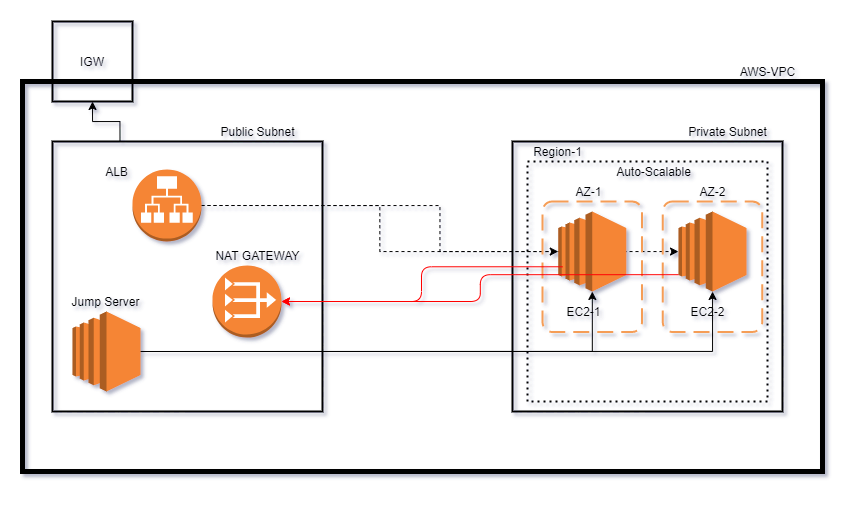

The diagram above was exported from draw.io. Its source (the exported page's mxGraphModel, read from the mxfile embedded in the PNG):
<mxGraphModel dx="1021" dy="909" grid="1" gridSize="10" guides="1" tooltips="1" connect="1" arrows="1" fold="1" page="0" pageScale="1" pageWidth="850" pageHeight="1100" math="0" shadow="0">
  <root>
    <mxCell id="0" />
    <mxCell id="1" parent="0" />
    <mxCell id="GkeWbWQH4V79PR2BoUpc-2" value="" style="rounded=0;whiteSpace=wrap;html=1;fillColor=none;strokeWidth=5;" vertex="1" parent="1">
      <mxGeometry x="20" y="60" width="800" height="390" as="geometry" />
    </mxCell>
    <mxCell id="GkeWbWQH4V79PR2BoUpc-5" value="IGW" style="whiteSpace=wrap;html=1;aspect=fixed;strokeWidth=2;fillColor=none;" vertex="1" parent="1">
      <mxGeometry x="50" width="80" height="80" as="geometry" />
    </mxCell>
    <mxCell id="GkeWbWQH4V79PR2BoUpc-39" style="edgeStyle=orthogonalEdgeStyle;rounded=0;orthogonalLoop=1;jettySize=auto;html=1;exitX=0.25;exitY=0;exitDx=0;exitDy=0;entryX=0.5;entryY=1;entryDx=0;entryDy=0;" edge="1" parent="1" source="GkeWbWQH4V79PR2BoUpc-6" target="GkeWbWQH4V79PR2BoUpc-5">
      <mxGeometry relative="1" as="geometry" />
    </mxCell>
    <mxCell id="GkeWbWQH4V79PR2BoUpc-6" value="" style="whiteSpace=wrap;html=1;aspect=fixed;strokeWidth=2;fillColor=none;" vertex="1" parent="1">
      <mxGeometry x="50" y="120" width="270" height="270" as="geometry" />
    </mxCell>
    <mxCell id="GkeWbWQH4V79PR2BoUpc-7" value="" style="whiteSpace=wrap;html=1;aspect=fixed;strokeWidth=2;fillColor=none;" vertex="1" parent="1">
      <mxGeometry x="510" y="120" width="270" height="270" as="geometry" />
    </mxCell>
    <mxCell id="GkeWbWQH4V79PR2BoUpc-8" value="Public Subnet" style="text;html=1;align=center;verticalAlign=middle;resizable=0;points=[];autosize=1;" vertex="1" parent="1">
      <mxGeometry x="210" y="100" width="90" height="20" as="geometry" />
    </mxCell>
    <mxCell id="GkeWbWQH4V79PR2BoUpc-9" value="Private Subnet" style="text;html=1;align=center;verticalAlign=middle;resizable=0;points=[];autosize=1;" vertex="1" parent="1">
      <mxGeometry x="680" y="100" width="90" height="20" as="geometry" />
    </mxCell>
    <mxCell id="GkeWbWQH4V79PR2BoUpc-12" value="" style="whiteSpace=wrap;html=1;aspect=fixed;dashed=1;strokeWidth=2;fillColor=none;dashPattern=1 2;" vertex="1" parent="1">
      <mxGeometry x="525" y="140" width="240" height="240" as="geometry" />
    </mxCell>
    <mxCell id="GkeWbWQH4V79PR2BoUpc-13" value="AWS-VPC" style="text;html=1;align=center;verticalAlign=middle;resizable=0;points=[];autosize=1;" vertex="1" parent="1">
      <mxGeometry x="730" y="40" width="70" height="20" as="geometry" />
    </mxCell>
    <mxCell id="GkeWbWQH4V79PR2BoUpc-14" value="AZ-1" style="text;html=1;align=center;verticalAlign=middle;resizable=0;points=[];autosize=1;" vertex="1" parent="1">
      <mxGeometry x="565.75" y="160" width="40" height="20" as="geometry" />
    </mxCell>
    <mxCell id="GkeWbWQH4V79PR2BoUpc-15" value="AZ-2" style="text;html=1;align=center;verticalAlign=middle;resizable=0;points=[];autosize=1;" vertex="1" parent="1">
      <mxGeometry x="690" y="160" width="40" height="20" as="geometry" />
    </mxCell>
    <mxCell id="GkeWbWQH4V79PR2BoUpc-16" value="Region-1" style="text;html=1;align=center;verticalAlign=middle;resizable=0;points=[];autosize=1;" vertex="1" parent="1">
      <mxGeometry x="525" y="120" width="60" height="20" as="geometry" />
    </mxCell>
    <mxCell id="GkeWbWQH4V79PR2BoUpc-17" value="EC2-1" style="text;html=1;align=center;verticalAlign=middle;resizable=0;points=[];autosize=1;" vertex="1" parent="1">
      <mxGeometry x="555.75" y="280" width="50" height="20" as="geometry" />
    </mxCell>
    <mxCell id="GkeWbWQH4V79PR2BoUpc-18" value="EC2-2" style="text;html=1;align=center;verticalAlign=middle;resizable=0;points=[];autosize=1;" vertex="1" parent="1">
      <mxGeometry x="680" y="280" width="50" height="20" as="geometry" />
    </mxCell>
    <mxCell id="GkeWbWQH4V79PR2BoUpc-40" style="edgeStyle=orthogonalEdgeStyle;rounded=0;orthogonalLoop=1;jettySize=auto;html=1;exitX=1;exitY=0.5;exitDx=0;exitDy=0;exitPerimeter=0;dashed=1;" edge="1" parent="1" source="GkeWbWQH4V79PR2BoUpc-21" target="GkeWbWQH4V79PR2BoUpc-31">
      <mxGeometry relative="1" as="geometry" />
    </mxCell>
    <mxCell id="GkeWbWQH4V79PR2BoUpc-41" style="edgeStyle=orthogonalEdgeStyle;rounded=0;orthogonalLoop=1;jettySize=auto;html=1;exitX=1;exitY=0.5;exitDx=0;exitDy=0;exitPerimeter=0;dashed=1;" edge="1" parent="1" source="GkeWbWQH4V79PR2BoUpc-21" target="GkeWbWQH4V79PR2BoUpc-32">
      <mxGeometry relative="1" as="geometry" />
    </mxCell>
    <mxCell id="GkeWbWQH4V79PR2BoUpc-21" value="" style="outlineConnect=0;dashed=0;verticalLabelPosition=bottom;verticalAlign=top;align=center;html=1;shape=mxgraph.aws3.application_load_balancer;fillColor=#F58534;gradientColor=none;dashPattern=1 2;strokeWidth=2;" vertex="1" parent="1">
      <mxGeometry x="130" y="148" width="69" height="72" as="geometry" />
    </mxCell>
    <mxCell id="GkeWbWQH4V79PR2BoUpc-22" value="" style="outlineConnect=0;dashed=0;verticalLabelPosition=bottom;verticalAlign=top;align=center;html=1;shape=mxgraph.aws3.vpc_nat_gateway;fillColor=#F58534;gradientColor=none;dashPattern=1 2;strokeWidth=2;" vertex="1" parent="1">
      <mxGeometry x="210" y="244" width="69" height="72" as="geometry" />
    </mxCell>
    <mxCell id="GkeWbWQH4V79PR2BoUpc-29" value="" style="rounded=1;arcSize=10;dashed=1;strokeColor=#F59D56;fillColor=none;gradientColor=none;dashPattern=8 4;strokeWidth=2;" vertex="1" parent="1">
      <mxGeometry x="540" y="180" width="99.5" height="130.5" as="geometry" />
    </mxCell>
    <mxCell id="GkeWbWQH4V79PR2BoUpc-30" value="" style="rounded=1;arcSize=10;dashed=1;strokeColor=#F59D56;fillColor=none;gradientColor=none;dashPattern=8 4;strokeWidth=2;" vertex="1" parent="1">
      <mxGeometry x="660.25" y="180" width="99.5" height="130.5" as="geometry" />
    </mxCell>
    <mxCell id="GkeWbWQH4V79PR2BoUpc-31" value="" style="outlineConnect=0;dashed=0;verticalLabelPosition=bottom;verticalAlign=top;align=center;html=1;shape=mxgraph.aws3.ec2;fillColor=#F58534;gradientColor=none;dashPattern=1 2;strokeWidth=2;" vertex="1" parent="1">
      <mxGeometry x="555.75" y="190" width="68" height="80" as="geometry" />
    </mxCell>
    <mxCell id="GkeWbWQH4V79PR2BoUpc-32" value="" style="outlineConnect=0;dashed=0;verticalLabelPosition=bottom;verticalAlign=top;align=center;html=1;shape=mxgraph.aws3.ec2;fillColor=#F58534;gradientColor=none;dashPattern=1 2;strokeWidth=2;" vertex="1" parent="1">
      <mxGeometry x="676" y="190" width="68" height="80" as="geometry" />
    </mxCell>
    <mxCell id="GkeWbWQH4V79PR2BoUpc-45" style="edgeStyle=orthogonalEdgeStyle;rounded=0;orthogonalLoop=1;jettySize=auto;html=1;exitX=1;exitY=0.5;exitDx=0;exitDy=0;exitPerimeter=0;strokeColor=#000000;" edge="1" parent="1" source="GkeWbWQH4V79PR2BoUpc-33" target="GkeWbWQH4V79PR2BoUpc-31">
      <mxGeometry relative="1" as="geometry" />
    </mxCell>
    <mxCell id="GkeWbWQH4V79PR2BoUpc-46" style="edgeStyle=orthogonalEdgeStyle;rounded=0;orthogonalLoop=1;jettySize=auto;html=1;exitX=1;exitY=0.5;exitDx=0;exitDy=0;exitPerimeter=0;strokeColor=#000000;" edge="1" parent="1" source="GkeWbWQH4V79PR2BoUpc-33" target="GkeWbWQH4V79PR2BoUpc-32">
      <mxGeometry relative="1" as="geometry" />
    </mxCell>
    <mxCell id="GkeWbWQH4V79PR2BoUpc-33" value="" style="outlineConnect=0;dashed=0;verticalLabelPosition=bottom;verticalAlign=top;align=center;html=1;shape=mxgraph.aws3.ec2;fillColor=#F58534;gradientColor=none;dashPattern=1 2;strokeWidth=2;" vertex="1" parent="1">
      <mxGeometry x="70" y="290" width="68" height="80" as="geometry" />
    </mxCell>
    <mxCell id="GkeWbWQH4V79PR2BoUpc-34" value="NAT GATEWAY" style="text;html=1;align=center;verticalAlign=middle;resizable=0;points=[];autosize=1;" vertex="1" parent="1">
      <mxGeometry x="205" y="224" width="100" height="20" as="geometry" />
    </mxCell>
    <mxCell id="GkeWbWQH4V79PR2BoUpc-35" value="ALB" style="text;html=1;align=center;verticalAlign=middle;resizable=0;points=[];autosize=1;" vertex="1" parent="1">
      <mxGeometry x="94" y="140" width="40" height="20" as="geometry" />
    </mxCell>
    <mxCell id="GkeWbWQH4V79PR2BoUpc-36" value="Jump&amp;nbsp;Server" style="text;html=1;align=center;verticalAlign=middle;resizable=0;points=[];autosize=1;" vertex="1" parent="1">
      <mxGeometry x="63" y="270" width="80" height="20" as="geometry" />
    </mxCell>
    <mxCell id="GkeWbWQH4V79PR2BoUpc-51" value="" style="edgeStyle=elbowEdgeStyle;elbow=horizontal;endArrow=classic;html=1;strokeColor=#FF0000;exitX=0.063;exitY=0.691;exitDx=0;exitDy=0;exitPerimeter=0;" edge="1" parent="1" source="GkeWbWQH4V79PR2BoUpc-31" target="GkeWbWQH4V79PR2BoUpc-22">
      <mxGeometry width="50" height="50" relative="1" as="geometry">
        <mxPoint x="420" y="270" as="sourcePoint" />
        <mxPoint x="470" y="220" as="targetPoint" />
      </mxGeometry>
    </mxCell>
    <mxCell id="GkeWbWQH4V79PR2BoUpc-53" value="" style="edgeStyle=elbowEdgeStyle;elbow=horizontal;endArrow=classic;html=1;strokeColor=#FF0000;exitX=0;exitY=0.79;exitDx=0;exitDy=0;exitPerimeter=0;" edge="1" parent="1" source="GkeWbWQH4V79PR2BoUpc-32" target="GkeWbWQH4V79PR2BoUpc-22">
      <mxGeometry width="50" height="50" relative="1" as="geometry">
        <mxPoint x="680.0040000000001" y="223.99999999999997" as="sourcePoint" />
        <mxPoint x="398.97" y="258.72" as="targetPoint" />
      </mxGeometry>
    </mxCell>
    <mxCell id="GkeWbWQH4V79PR2BoUpc-54" value="Auto-Scalable" style="text;html=1;align=center;verticalAlign=middle;resizable=0;points=[];autosize=1;" vertex="1" parent="1">
      <mxGeometry x="605.75" y="140" width="90" height="20" as="geometry" />
    </mxCell>
  </root>
</mxGraphModel>